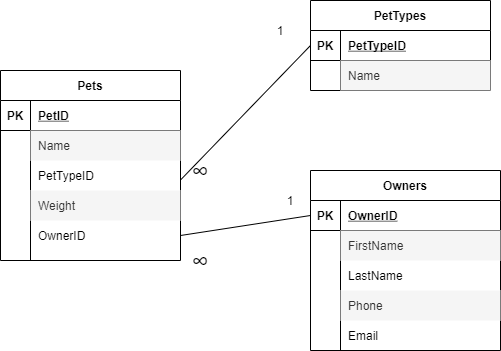

The diagram above was exported from draw.io. Its source (the exported page's mxGraphModel, read from the mxfile embedded in the PNG):
<mxGraphModel dx="868" dy="460" grid="1" gridSize="10" guides="1" tooltips="1" connect="1" arrows="1" fold="1" page="1" pageScale="1" pageWidth="850" pageHeight="1100" math="0" shadow="0">
  <root>
    <mxCell id="0" />
    <mxCell id="1" parent="0" />
    <mxCell id="nM_Qx7XP-mKuYu8Q4eaZ-1" value="Pets" style="shape=table;startSize=30;container=1;collapsible=1;childLayout=tableLayout;fixedRows=1;rowLines=0;fontStyle=1;align=center;resizeLast=1;" vertex="1" parent="1">
      <mxGeometry x="60" y="180" width="180" height="190" as="geometry" />
    </mxCell>
    <mxCell id="nM_Qx7XP-mKuYu8Q4eaZ-2" value="" style="shape=partialRectangle;collapsible=0;dropTarget=0;pointerEvents=0;fillColor=none;top=0;left=0;bottom=1;right=0;points=[[0,0.5],[1,0.5]];portConstraint=eastwest;" vertex="1" parent="nM_Qx7XP-mKuYu8Q4eaZ-1">
      <mxGeometry y="30" width="180" height="30" as="geometry" />
    </mxCell>
    <mxCell id="nM_Qx7XP-mKuYu8Q4eaZ-3" value="PK" style="shape=partialRectangle;connectable=0;fillColor=none;top=0;left=0;bottom=0;right=0;fontStyle=1;overflow=hidden;" vertex="1" parent="nM_Qx7XP-mKuYu8Q4eaZ-2">
      <mxGeometry width="30" height="30" as="geometry" />
    </mxCell>
    <mxCell id="nM_Qx7XP-mKuYu8Q4eaZ-4" value="PetID" style="shape=partialRectangle;connectable=0;fillColor=none;top=0;left=0;bottom=0;right=0;align=left;spacingLeft=6;fontStyle=5;overflow=hidden;" vertex="1" parent="nM_Qx7XP-mKuYu8Q4eaZ-2">
      <mxGeometry x="30" width="150" height="30" as="geometry" />
    </mxCell>
    <mxCell id="nM_Qx7XP-mKuYu8Q4eaZ-5" value="" style="shape=partialRectangle;collapsible=0;dropTarget=0;pointerEvents=0;fillColor=none;top=0;left=0;bottom=0;right=0;points=[[0,0.5],[1,0.5]];portConstraint=eastwest;" vertex="1" parent="nM_Qx7XP-mKuYu8Q4eaZ-1">
      <mxGeometry y="60" width="180" height="30" as="geometry" />
    </mxCell>
    <mxCell id="nM_Qx7XP-mKuYu8Q4eaZ-6" value="" style="shape=partialRectangle;connectable=0;fillColor=none;top=0;left=0;bottom=0;right=0;editable=1;overflow=hidden;" vertex="1" parent="nM_Qx7XP-mKuYu8Q4eaZ-5">
      <mxGeometry width="30" height="30" as="geometry" />
    </mxCell>
    <mxCell id="nM_Qx7XP-mKuYu8Q4eaZ-7" value="Name" style="shape=partialRectangle;connectable=0;fillColor=#f5f5f5;top=0;left=0;bottom=0;right=0;align=left;spacingLeft=6;overflow=hidden;strokeColor=#666666;fontColor=#333333;" vertex="1" parent="nM_Qx7XP-mKuYu8Q4eaZ-5">
      <mxGeometry x="30" width="150" height="30" as="geometry" />
    </mxCell>
    <mxCell id="nM_Qx7XP-mKuYu8Q4eaZ-8" value="" style="shape=partialRectangle;collapsible=0;dropTarget=0;pointerEvents=0;fillColor=none;top=0;left=0;bottom=0;right=0;points=[[0,0.5],[1,0.5]];portConstraint=eastwest;" vertex="1" parent="nM_Qx7XP-mKuYu8Q4eaZ-1">
      <mxGeometry y="90" width="180" height="30" as="geometry" />
    </mxCell>
    <mxCell id="nM_Qx7XP-mKuYu8Q4eaZ-9" value="" style="shape=partialRectangle;connectable=0;fillColor=none;top=0;left=0;bottom=0;right=0;editable=1;overflow=hidden;" vertex="1" parent="nM_Qx7XP-mKuYu8Q4eaZ-8">
      <mxGeometry width="30" height="30" as="geometry" />
    </mxCell>
    <mxCell id="nM_Qx7XP-mKuYu8Q4eaZ-10" value="PetTypeID" style="shape=partialRectangle;connectable=0;fillColor=none;top=0;left=0;bottom=0;right=0;align=left;spacingLeft=6;overflow=hidden;" vertex="1" parent="nM_Qx7XP-mKuYu8Q4eaZ-8">
      <mxGeometry x="30" width="150" height="30" as="geometry" />
    </mxCell>
    <mxCell id="nM_Qx7XP-mKuYu8Q4eaZ-11" value="" style="shape=partialRectangle;collapsible=0;dropTarget=0;pointerEvents=0;fillColor=none;top=0;left=0;bottom=0;right=0;points=[[0,0.5],[1,0.5]];portConstraint=eastwest;" vertex="1" parent="nM_Qx7XP-mKuYu8Q4eaZ-1">
      <mxGeometry y="120" width="180" height="30" as="geometry" />
    </mxCell>
    <mxCell id="nM_Qx7XP-mKuYu8Q4eaZ-12" value="" style="shape=partialRectangle;connectable=0;fillColor=none;top=0;left=0;bottom=0;right=0;editable=1;overflow=hidden;" vertex="1" parent="nM_Qx7XP-mKuYu8Q4eaZ-11">
      <mxGeometry width="30" height="30" as="geometry" />
    </mxCell>
    <mxCell id="nM_Qx7XP-mKuYu8Q4eaZ-13" value="Weight" style="shape=partialRectangle;connectable=0;fillColor=#f5f5f5;top=0;left=0;bottom=0;right=0;align=left;spacingLeft=6;overflow=hidden;strokeColor=#666666;fontColor=#333333;" vertex="1" parent="nM_Qx7XP-mKuYu8Q4eaZ-11">
      <mxGeometry x="30" width="150" height="30" as="geometry" />
    </mxCell>
    <mxCell id="nM_Qx7XP-mKuYu8Q4eaZ-14" value="" style="shape=partialRectangle;collapsible=0;dropTarget=0;pointerEvents=0;fillColor=none;top=0;left=0;bottom=0;right=0;points=[[0,0.5],[1,0.5]];portConstraint=eastwest;" vertex="1" parent="nM_Qx7XP-mKuYu8Q4eaZ-1">
      <mxGeometry y="150" width="180" height="30" as="geometry" />
    </mxCell>
    <mxCell id="nM_Qx7XP-mKuYu8Q4eaZ-15" value="" style="shape=partialRectangle;connectable=0;fillColor=none;top=0;left=0;bottom=0;right=0;editable=1;overflow=hidden;" vertex="1" parent="nM_Qx7XP-mKuYu8Q4eaZ-14">
      <mxGeometry width="30" height="30" as="geometry" />
    </mxCell>
    <mxCell id="nM_Qx7XP-mKuYu8Q4eaZ-16" value="OwnerID" style="shape=partialRectangle;connectable=0;fillColor=none;top=0;left=0;bottom=0;right=0;align=left;spacingLeft=6;overflow=hidden;" vertex="1" parent="nM_Qx7XP-mKuYu8Q4eaZ-14">
      <mxGeometry x="30" width="150" height="30" as="geometry" />
    </mxCell>
    <mxCell id="nM_Qx7XP-mKuYu8Q4eaZ-20" value="PetTypes" style="shape=table;startSize=30;container=1;collapsible=1;childLayout=tableLayout;fixedRows=1;rowLines=0;fontStyle=1;align=center;resizeLast=1;" vertex="1" parent="1">
      <mxGeometry x="370" y="110" width="180" height="90" as="geometry" />
    </mxCell>
    <mxCell id="nM_Qx7XP-mKuYu8Q4eaZ-21" value="" style="shape=partialRectangle;collapsible=0;dropTarget=0;pointerEvents=0;fillColor=none;top=0;left=0;bottom=1;right=0;points=[[0,0.5],[1,0.5]];portConstraint=eastwest;" vertex="1" parent="nM_Qx7XP-mKuYu8Q4eaZ-20">
      <mxGeometry y="30" width="180" height="30" as="geometry" />
    </mxCell>
    <mxCell id="nM_Qx7XP-mKuYu8Q4eaZ-22" value="PK" style="shape=partialRectangle;connectable=0;fillColor=none;top=0;left=0;bottom=0;right=0;fontStyle=1;overflow=hidden;" vertex="1" parent="nM_Qx7XP-mKuYu8Q4eaZ-21">
      <mxGeometry width="30" height="30" as="geometry" />
    </mxCell>
    <mxCell id="nM_Qx7XP-mKuYu8Q4eaZ-23" value="PetTypeID" style="shape=partialRectangle;connectable=0;fillColor=none;top=0;left=0;bottom=0;right=0;align=left;spacingLeft=6;fontStyle=5;overflow=hidden;" vertex="1" parent="nM_Qx7XP-mKuYu8Q4eaZ-21">
      <mxGeometry x="30" width="150" height="30" as="geometry" />
    </mxCell>
    <mxCell id="nM_Qx7XP-mKuYu8Q4eaZ-24" value="" style="shape=partialRectangle;collapsible=0;dropTarget=0;pointerEvents=0;fillColor=none;top=0;left=0;bottom=0;right=0;points=[[0,0.5],[1,0.5]];portConstraint=eastwest;" vertex="1" parent="nM_Qx7XP-mKuYu8Q4eaZ-20">
      <mxGeometry y="60" width="180" height="30" as="geometry" />
    </mxCell>
    <mxCell id="nM_Qx7XP-mKuYu8Q4eaZ-25" value="" style="shape=partialRectangle;connectable=0;fillColor=none;top=0;left=0;bottom=0;right=0;editable=1;overflow=hidden;" vertex="1" parent="nM_Qx7XP-mKuYu8Q4eaZ-24">
      <mxGeometry width="30" height="30" as="geometry" />
    </mxCell>
    <mxCell id="nM_Qx7XP-mKuYu8Q4eaZ-26" value="Name" style="shape=partialRectangle;connectable=0;fillColor=#f5f5f5;top=0;left=0;bottom=0;right=0;align=left;spacingLeft=6;overflow=hidden;strokeColor=#666666;fontColor=#333333;" vertex="1" parent="nM_Qx7XP-mKuYu8Q4eaZ-24">
      <mxGeometry x="30" width="150" height="30" as="geometry" />
    </mxCell>
    <mxCell id="nM_Qx7XP-mKuYu8Q4eaZ-39" value="Owners" style="shape=table;startSize=30;container=1;collapsible=1;childLayout=tableLayout;fixedRows=1;rowLines=0;fontStyle=1;align=center;resizeLast=1;" vertex="1" parent="1">
      <mxGeometry x="370" y="280" width="190" height="180" as="geometry" />
    </mxCell>
    <mxCell id="nM_Qx7XP-mKuYu8Q4eaZ-40" value="" style="shape=partialRectangle;collapsible=0;dropTarget=0;pointerEvents=0;fillColor=none;top=0;left=0;bottom=1;right=0;points=[[0,0.5],[1,0.5]];portConstraint=eastwest;" vertex="1" parent="nM_Qx7XP-mKuYu8Q4eaZ-39">
      <mxGeometry y="30" width="190" height="30" as="geometry" />
    </mxCell>
    <mxCell id="nM_Qx7XP-mKuYu8Q4eaZ-41" value="PK" style="shape=partialRectangle;connectable=0;fillColor=none;top=0;left=0;bottom=0;right=0;fontStyle=1;overflow=hidden;" vertex="1" parent="nM_Qx7XP-mKuYu8Q4eaZ-40">
      <mxGeometry width="30" height="30" as="geometry" />
    </mxCell>
    <mxCell id="nM_Qx7XP-mKuYu8Q4eaZ-42" value="OwnerID" style="shape=partialRectangle;connectable=0;fillColor=none;top=0;left=0;bottom=0;right=0;align=left;spacingLeft=6;fontStyle=5;overflow=hidden;" vertex="1" parent="nM_Qx7XP-mKuYu8Q4eaZ-40">
      <mxGeometry x="30" width="160" height="30" as="geometry" />
    </mxCell>
    <mxCell id="nM_Qx7XP-mKuYu8Q4eaZ-43" value="" style="shape=partialRectangle;collapsible=0;dropTarget=0;pointerEvents=0;fillColor=none;top=0;left=0;bottom=0;right=0;points=[[0,0.5],[1,0.5]];portConstraint=eastwest;" vertex="1" parent="nM_Qx7XP-mKuYu8Q4eaZ-39">
      <mxGeometry y="60" width="190" height="30" as="geometry" />
    </mxCell>
    <mxCell id="nM_Qx7XP-mKuYu8Q4eaZ-44" value="" style="shape=partialRectangle;connectable=0;fillColor=none;top=0;left=0;bottom=0;right=0;editable=1;overflow=hidden;" vertex="1" parent="nM_Qx7XP-mKuYu8Q4eaZ-43">
      <mxGeometry width="30" height="30" as="geometry" />
    </mxCell>
    <mxCell id="nM_Qx7XP-mKuYu8Q4eaZ-45" value="FirstName" style="shape=partialRectangle;connectable=0;fillColor=#f5f5f5;top=0;left=0;bottom=0;right=0;align=left;spacingLeft=6;overflow=hidden;strokeColor=#666666;fontColor=#333333;" vertex="1" parent="nM_Qx7XP-mKuYu8Q4eaZ-43">
      <mxGeometry x="30" width="160" height="30" as="geometry" />
    </mxCell>
    <mxCell id="nM_Qx7XP-mKuYu8Q4eaZ-58" value="" style="shape=partialRectangle;collapsible=0;dropTarget=0;pointerEvents=0;fillColor=none;top=0;left=0;bottom=0;right=0;points=[[0,0.5],[1,0.5]];portConstraint=eastwest;" vertex="1" parent="nM_Qx7XP-mKuYu8Q4eaZ-39">
      <mxGeometry y="90" width="190" height="30" as="geometry" />
    </mxCell>
    <mxCell id="nM_Qx7XP-mKuYu8Q4eaZ-59" value="" style="shape=partialRectangle;connectable=0;fillColor=none;top=0;left=0;bottom=0;right=0;editable=1;overflow=hidden;" vertex="1" parent="nM_Qx7XP-mKuYu8Q4eaZ-58">
      <mxGeometry width="30" height="30" as="geometry" />
    </mxCell>
    <mxCell id="nM_Qx7XP-mKuYu8Q4eaZ-60" value="LastName" style="shape=partialRectangle;connectable=0;fillColor=none;top=0;left=0;bottom=0;right=0;align=left;spacingLeft=6;overflow=hidden;" vertex="1" parent="nM_Qx7XP-mKuYu8Q4eaZ-58">
      <mxGeometry x="30" width="160" height="30" as="geometry" />
    </mxCell>
    <mxCell id="nM_Qx7XP-mKuYu8Q4eaZ-61" value="" style="shape=partialRectangle;collapsible=0;dropTarget=0;pointerEvents=0;fillColor=none;top=0;left=0;bottom=0;right=0;points=[[0,0.5],[1,0.5]];portConstraint=eastwest;" vertex="1" parent="nM_Qx7XP-mKuYu8Q4eaZ-39">
      <mxGeometry y="120" width="190" height="30" as="geometry" />
    </mxCell>
    <mxCell id="nM_Qx7XP-mKuYu8Q4eaZ-62" value="" style="shape=partialRectangle;connectable=0;fillColor=none;top=0;left=0;bottom=0;right=0;editable=1;overflow=hidden;" vertex="1" parent="nM_Qx7XP-mKuYu8Q4eaZ-61">
      <mxGeometry width="30" height="30" as="geometry" />
    </mxCell>
    <mxCell id="nM_Qx7XP-mKuYu8Q4eaZ-63" value="Phone" style="shape=partialRectangle;connectable=0;fillColor=#f5f5f5;top=0;left=0;bottom=0;right=0;align=left;spacingLeft=6;overflow=hidden;strokeColor=#666666;fontColor=#333333;" vertex="1" parent="nM_Qx7XP-mKuYu8Q4eaZ-61">
      <mxGeometry x="30" width="160" height="30" as="geometry" />
    </mxCell>
    <mxCell id="nM_Qx7XP-mKuYu8Q4eaZ-64" value="" style="shape=partialRectangle;collapsible=0;dropTarget=0;pointerEvents=0;fillColor=none;top=0;left=0;bottom=0;right=0;points=[[0,0.5],[1,0.5]];portConstraint=eastwest;" vertex="1" parent="nM_Qx7XP-mKuYu8Q4eaZ-39">
      <mxGeometry y="150" width="190" height="30" as="geometry" />
    </mxCell>
    <mxCell id="nM_Qx7XP-mKuYu8Q4eaZ-65" value="" style="shape=partialRectangle;connectable=0;fillColor=none;top=0;left=0;bottom=0;right=0;editable=1;overflow=hidden;" vertex="1" parent="nM_Qx7XP-mKuYu8Q4eaZ-64">
      <mxGeometry width="30" height="30" as="geometry" />
    </mxCell>
    <mxCell id="nM_Qx7XP-mKuYu8Q4eaZ-66" value="Email" style="shape=partialRectangle;connectable=0;fillColor=none;top=0;left=0;bottom=0;right=0;align=left;spacingLeft=6;overflow=hidden;" vertex="1" parent="nM_Qx7XP-mKuYu8Q4eaZ-64">
      <mxGeometry x="30" width="160" height="30" as="geometry" />
    </mxCell>
    <mxCell id="nM_Qx7XP-mKuYu8Q4eaZ-67" value="" style="endArrow=none;html=1;rounded=0;entryX=0;entryY=0.5;entryDx=0;entryDy=0;" edge="1" parent="1" target="nM_Qx7XP-mKuYu8Q4eaZ-21">
      <mxGeometry relative="1" as="geometry">
        <mxPoint x="240" y="289.5" as="sourcePoint" />
        <mxPoint x="400" y="289.5" as="targetPoint" />
      </mxGeometry>
    </mxCell>
    <mxCell id="nM_Qx7XP-mKuYu8Q4eaZ-71" value="" style="endArrow=none;html=1;rounded=0;exitX=1;exitY=0.5;exitDx=0;exitDy=0;entryX=0;entryY=0.5;entryDx=0;entryDy=0;" edge="1" parent="1" source="nM_Qx7XP-mKuYu8Q4eaZ-14" target="nM_Qx7XP-mKuYu8Q4eaZ-40">
      <mxGeometry relative="1" as="geometry">
        <mxPoint x="340" y="250" as="sourcePoint" />
        <mxPoint x="500" y="250" as="targetPoint" />
      </mxGeometry>
    </mxCell>
    <mxCell id="nM_Qx7XP-mKuYu8Q4eaZ-72" value="&lt;font style=&quot;font-size: 24px&quot;&gt;∞&lt;/font&gt;" style="text;html=1;strokeColor=none;fillColor=none;align=center;verticalAlign=middle;whiteSpace=wrap;rounded=0;" vertex="1" parent="1">
      <mxGeometry x="240" y="360" width="40" height="20" as="geometry" />
    </mxCell>
    <mxCell id="nM_Qx7XP-mKuYu8Q4eaZ-73" value="&lt;font style=&quot;font-size: 24px&quot;&gt;∞&lt;/font&gt;" style="text;html=1;strokeColor=none;fillColor=none;align=center;verticalAlign=middle;whiteSpace=wrap;rounded=0;" vertex="1" parent="1">
      <mxGeometry x="240" y="270" width="40" height="20" as="geometry" />
    </mxCell>
    <mxCell id="nM_Qx7XP-mKuYu8Q4eaZ-74" value="1" style="text;html=1;strokeColor=none;fillColor=none;align=center;verticalAlign=middle;whiteSpace=wrap;rounded=0;" vertex="1" parent="1">
      <mxGeometry x="320" y="130" width="40" height="20" as="geometry" />
    </mxCell>
    <mxCell id="nM_Qx7XP-mKuYu8Q4eaZ-75" value="1" style="text;html=1;strokeColor=none;fillColor=none;align=center;verticalAlign=middle;whiteSpace=wrap;rounded=0;" vertex="1" parent="1">
      <mxGeometry x="330" y="300" width="40" height="20" as="geometry" />
    </mxCell>
  </root>
</mxGraphModel>